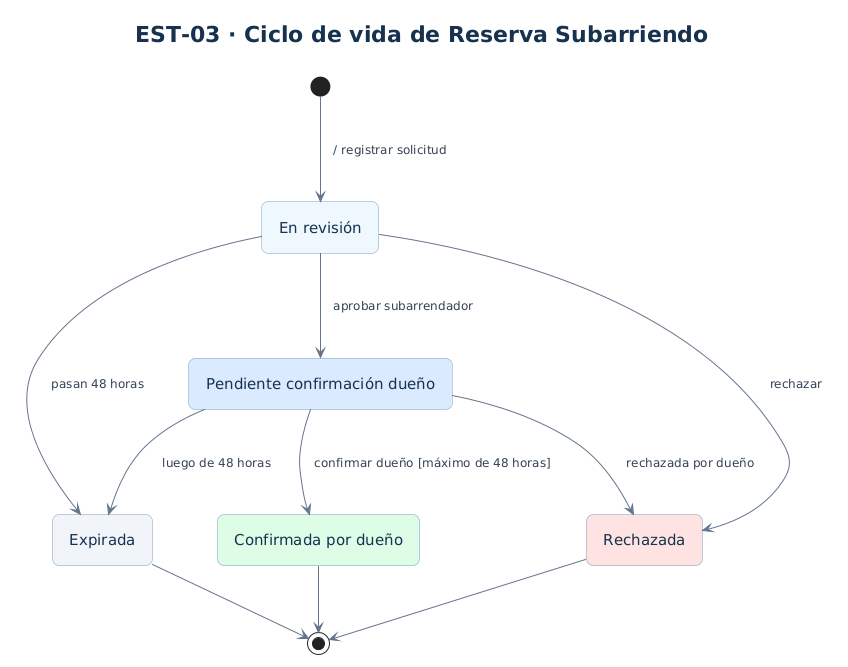

The diagram above was rendered by PlantUML. Its source (embedded in the PNG):
@startuml
title EST-03 · Ciclo de vida de Reserva Subarriendo
skinparam defaultFontName Arial
skinparam defaultFontSize 15
skinparam titleFontSize 22
skinparam titleFontColor #16324F
skinparam backgroundColor #FFFFFF
skinparam shadowing false
skinparam ArrowColor #64748B
skinparam ArrowFontColor #334155
skinparam ArrowFontSize 12
skinparam roundcorner 14
skinparam nodesep 65
skinparam ranksep 65
skinparam padding 12
skinparam stateBackgroundColor #EFF6FF
skinparam stateBorderColor #7C9CBF
skinparam stateFontColor #16324F
hide empty description

state "En revisión" as Revision
state "Pendiente confirmación dueño" as PendienteDueno #DBEAFE
state "Confirmada por dueño" as Confirmada #DCFCE7
state Rechazada #FEE2E2
state Expirada #F1F5F9

[*] --> Revision : / registrar solicitud
Revision --> PendienteDueno : aprobar subarrendador
Revision --> Rechazada : rechazar
Revision --> Expirada : pasan 48 horas
PendienteDueno --> Confirmada : confirmar dueño [máximo de 48 horas]
PendienteDueno --> Rechazada : rechazada por dueño
PendienteDueno --> Expirada : luego de 48 horas
Confirmada --> [*]
Rechazada --> [*]
Expirada --> [*]
@enduml